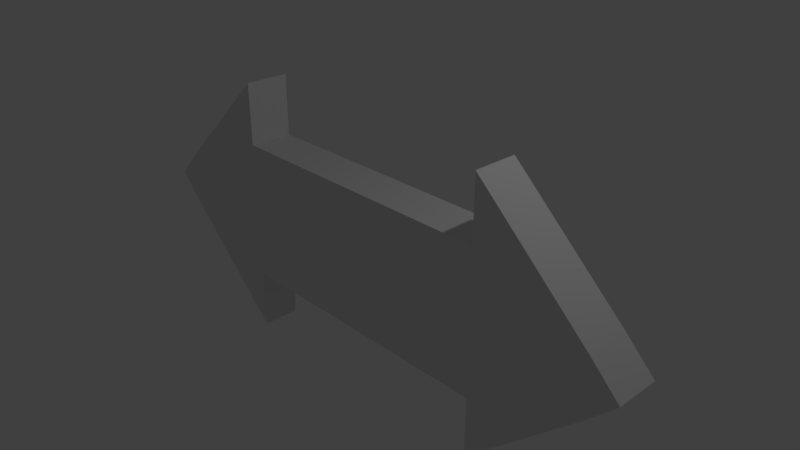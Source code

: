 # Source: SliderDoubleArrow.blend  (saved by Blender 2.79.0; exported with 4.5.12 LTS)
import bpy
from mathutils import Matrix  # noqa: F401  (used for matrix-valued properties, if any)

bpy.ops.wm.read_factory_settings(use_empty=True)
scene = bpy.context.scene
scene.name = 'Scene'

# ---- collections
col_collection_1 = bpy.data.collections.new('Collection 1'); scene.collection.children.link(col_collection_1)

# ---- world
world_world = bpy.data.worlds.new('World'); scene.world = world_world
world_world.color = (0.05088, 0.05088, 0.05088)
world_world.use_sun_shadow = False
world_world.sun_shadow_jitter_overblur = 0.0
world_world.cycles.sampling_method = 'MANUAL'

# ---- cameras
cam_camera = bpy.data.cameras.new('Camera')
cam_camera.clip_end = 100.0
cam_camera.lens = 35.0
cam_camera.sensor_width = 32.0
cam_camera.sensor_height = 18.0
cam_camera.ortho_scale = 7.314
cam_camera.dof.focus_distance = 0.0
cam_camera.dof.aperture_fstop = 128.0

# ---- lights
light_lamp = bpy.data.lights.new('Lamp', 'POINT')
light_lamp.transmission_factor = 0.0
light_lamp.cutoff_distance = 30.0
light_lamp.energy = 100.0
light_lamp.shadow_buffer_clip_start = 1.001
light_lamp.shadow_soft_size = 0.1
light_lamp.shadow_maximum_resolution = 0.006
light_lamp.use_absolute_resolution = True

# ---- meshes
me_cube_004 = bpy.data.meshes.new('Cube.004')
me_cube_004.from_pydata([(-1.0, -1.0, -1.0), (-1.0, -1.0, 1.0), (-1.0, 1.0, -1.0), (-1.0, 1.0, 1.0), (1.0, -1.0, -1.0), (1.0, -1.0, 1.0), (1.0, 1.0, -1.0), (1.0, 1.0, 1.0), (-1.0, 1.0, -1.876), (-1.0, -1.0, -1.876), (-1.0, -1.0, 1.876), (-1.0, 1.0, 1.876), (1.0, 1.0, 1.876), (1.0, 1.0, -1.876), (1.0, -1.0, -1.876), (1.0, -1.0, 1.876), (-1.781, 1.0, -0.4006), (-1.781, -1.0, -0.4006), (-1.781, -1.0, 0.4006), (-1.781, 1.0, 0.4006), (1.781, 1.0, 0.4006), (1.781, 1.0, -0.4006), (1.781, -1.0, -0.4006), (1.781, -1.0, 0.4006), (-1.0, -1.0, 0.0), (-1.0, 1.0, 0.0), (1.0, 1.0, 0.0), (1.0, -1.0, 0.0), (-1.0, -1.0, 0.0), (-1.0, 1.0, 0.0), (1.0, 1.0, 0.0), (1.0, -1.0, 0.0), (-1.978, -1.0, 0.0), (-1.978, 1.0, 0.0), (1.978, 1.0, 0.0), (1.978, -1.0, 0.0)], [], [(2, 0, 9, 8), (25, 3, 7, 26), (1, 3, 11, 10), (27, 5, 1, 24), (2, 6, 4, 0), (7, 3, 1, 5), (12, 15, 23, 20), (28, 10, 18, 32), (27, 4, 14, 31), (4, 6, 13, 14), (25, 2, 8, 29), (24, 1, 10, 28), (7, 5, 15, 12), (26, 7, 12, 30), (32, 18, 19, 33), (34, 20, 23, 35), (30, 12, 20, 34), (10, 11, 19, 18), (8, 9, 17, 16), (31, 14, 22, 35), (14, 13, 21, 22), (29, 8, 16, 33), (11, 29, 33, 19), (15, 31, 35, 23), (13, 30, 34, 21), (21, 34, 35, 22), (17, 32, 33, 16), (6, 26, 30, 13), (0, 24, 28, 9), (3, 25, 29, 11), (5, 27, 31, 15), (9, 28, 32, 17), (4, 27, 24, 0), (2, 25, 26, 6)])
me_cube_004.use_remesh_preserve_volume = False
me_cube_004.use_remesh_preserve_attributes = False
me_cube_004.use_mirror_vertex_groups = False
me_cube_004.update()

# ---- objects
ob_cube = bpy.data.objects.new('Cube', me_cube_004)
ob_lamp = bpy.data.objects.new('Lamp', light_lamp)
ob_camera = bpy.data.objects.new('Camera', cam_camera)

# ---- transforms, parenting, visibility, modifiers, constraints
ob_cube.location = (0.0, 0.0, 0.0)
ob_cube.scale = (2.025, 0.307, 1.0)
ob_cube.lineart.crease_threshold = 0.0
ob_lamp.location = (4.076, 1.005, 5.904)
ob_lamp.rotation_euler = (0.6503, 0.05522, 1.866)
ob_lamp.lock_rotations_4d = False
ob_lamp.empty_display_type = 'ARROWS'
ob_lamp.color = (0.0, 0.0, 0.0, 0.0)
ob_lamp.lineart.crease_threshold = 0.0
ob_camera.location = (7.481, -6.508, 5.344)
ob_camera.rotation_euler = (1.109, 0.0, 0.8149)
ob_camera.lock_rotations_4d = False
ob_camera.empty_display_type = 'ARROWS'
ob_camera.color = (0.0, 0.0, 0.0, 0.0)
ob_camera.display_type = 'WIRE'
ob_camera.lineart.crease_threshold = 0.0

# ---- collection membership
col_collection_1.objects.link(ob_cube)
col_collection_1.objects.link(ob_lamp)
col_collection_1.objects.link(ob_camera)

# ---- scene / render settings (as saved in the file)
scene.camera = ob_camera
scene.frame_start = 1; scene.frame_end = 250; scene.frame_set(1)
scene.render.engine = 'BLENDER_EEVEE_NEXT'
scene.render.resolution_percentage = 50
scene.render.dither_intensity = 0.0
scene.cycles.use_denoising = False
scene.cycles.samples = 128
scene.cycles.sampling_pattern = 'TABULATED_SOBOL'
scene.cycles.use_adaptive_sampling = False
scene.cycles.use_light_tree = False
scene.cycles.blur_glossy = 0.0
scene.cycles.sample_clamp_indirect = 0.0
scene.view_settings.view_transform = 'Standard'
bpy.context.view_layer.update()
